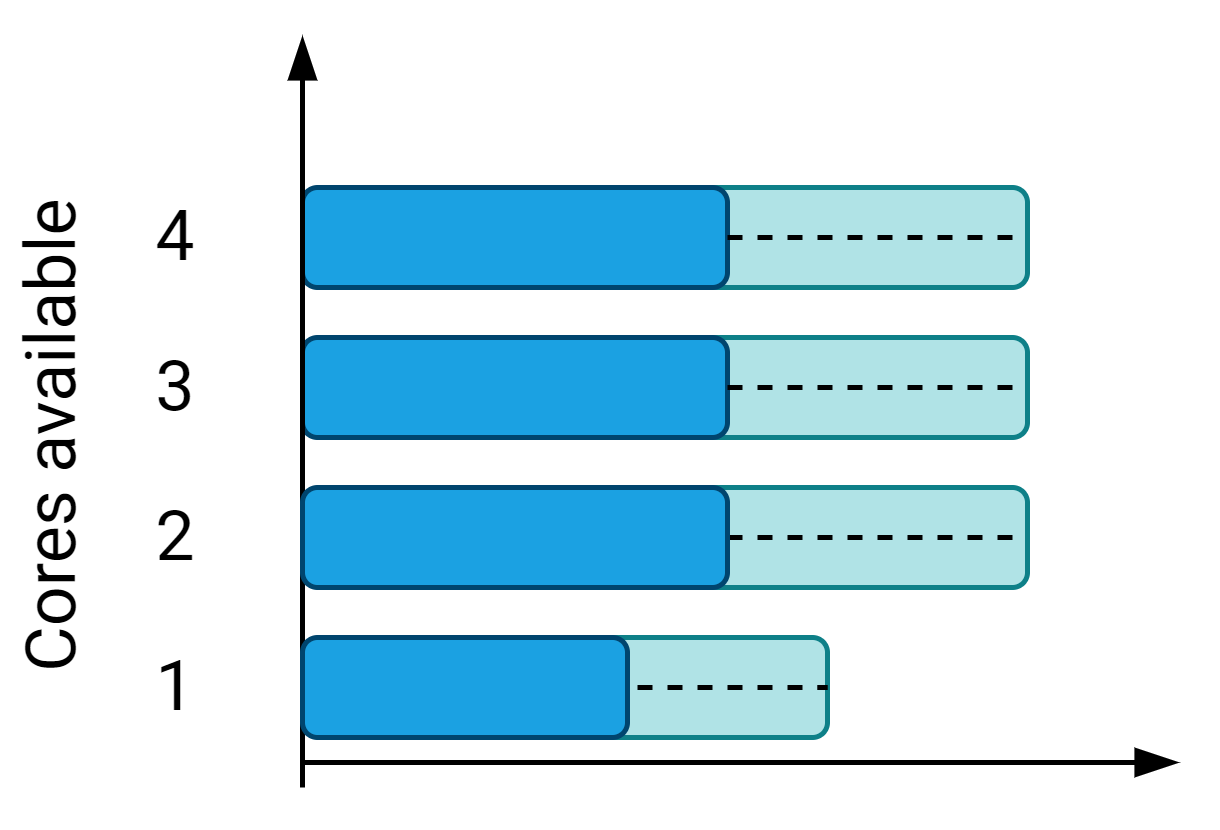

The diagram above was exported from draw.io. Its source (the exported page's mxGraphModel, read from the mxfile embedded in the PNG):
<mxGraphModel dx="813" dy="1639" grid="1" gridSize="5" guides="1" tooltips="1" connect="1" arrows="1" fold="1" page="1" pageScale="1" pageWidth="827" pageHeight="1169" math="1" shadow="0" extFonts="Roboto^https://fonts.googleapis.com/css?family=Roboto">
  <root>
    <mxCell id="0" />
    <mxCell id="1" parent="0" />
    <mxCell id="2" value="" style="rounded=1;whiteSpace=wrap;html=1;align=center;fillColor=#b0e3e6;strokeColor=#0e8088;comic=0;fontSize=14;fontFamily=Roboto;FType=g;" vertex="1" parent="1">
      <mxGeometry x="180" y="-170" width="80" height="20" as="geometry" />
    </mxCell>
    <mxCell id="3" value="1" style="text;html=1;strokeColor=none;fillColor=none;align=center;verticalAlign=middle;whiteSpace=wrap;rounded=0;fontSize=14;fontColor=#000000;fontFamily=Roboto;FType=g;" vertex="1" parent="1">
      <mxGeometry x="105" y="-170" width="50" height="20" as="geometry" />
    </mxCell>
    <mxCell id="4" value="2" style="text;html=1;strokeColor=none;fillColor=none;align=center;verticalAlign=middle;whiteSpace=wrap;rounded=0;fontSize=14;fontColor=#000000;fontFamily=Roboto;FType=g;" vertex="1" parent="1">
      <mxGeometry x="105" y="-200" width="50" height="20" as="geometry" />
    </mxCell>
    <mxCell id="5" value="3" style="text;html=1;strokeColor=none;fillColor=none;align=center;verticalAlign=middle;whiteSpace=wrap;rounded=0;fontSize=14;fontColor=#000000;fontFamily=Roboto;FType=g;" vertex="1" parent="1">
      <mxGeometry x="105" y="-230" width="50" height="20" as="geometry" />
    </mxCell>
    <mxCell id="6" value="" style="endArrow=blockThin;html=1;endFill=1;fontFamily=Roboto;FType=g;" edge="1" parent="1">
      <mxGeometry width="50" height="50" relative="1" as="geometry">
        <mxPoint x="155" y="-145" as="sourcePoint" />
        <mxPoint x="330" y="-145" as="targetPoint" />
      </mxGeometry>
    </mxCell>
    <mxCell id="7" value="4" style="text;html=1;strokeColor=none;fillColor=none;align=center;verticalAlign=middle;whiteSpace=wrap;rounded=0;fontSize=14;fontColor=#000000;fontFamily=Roboto;FType=g;" vertex="1" parent="1">
      <mxGeometry x="105" y="-260" width="50" height="20" as="geometry" />
    </mxCell>
    <mxCell id="8" value="" style="endArrow=none;dashed=1;html=1;entryX=1;entryY=0.5;entryDx=0;entryDy=0;exitX=0;exitY=0.5;exitDx=0;exitDy=0;" edge="1" source="2" target="2" parent="1">
      <mxGeometry width="50" height="50" relative="1" as="geometry">
        <mxPoint x="255" y="-160" as="sourcePoint" />
        <mxPoint x="305" y="-205" as="targetPoint" />
      </mxGeometry>
    </mxCell>
    <mxCell id="9" value="" style="rounded=1;whiteSpace=wrap;html=1;align=center;fillColor=#b0e3e6;strokeColor=#0e8088;comic=0;fontSize=14;fontFamily=Roboto;FType=g;" vertex="1" parent="1">
      <mxGeometry x="170" y="-200" width="130" height="20" as="geometry" />
    </mxCell>
    <mxCell id="10" value="" style="endArrow=none;dashed=1;html=1;entryX=1;entryY=0.5;entryDx=0;entryDy=0;exitX=1;exitY=0.5;exitDx=0;exitDy=0;" edge="1" source="19" target="9" parent="1">
      <mxGeometry width="50" height="50" relative="1" as="geometry">
        <mxPoint x="270" y="-190" as="sourcePoint" />
        <mxPoint x="305" y="-235" as="targetPoint" />
      </mxGeometry>
    </mxCell>
    <mxCell id="11" value="" style="rounded=1;whiteSpace=wrap;html=1;align=center;fillColor=#b0e3e6;strokeColor=#0e8088;comic=0;fontSize=14;fontFamily=Roboto;FType=g;" vertex="1" parent="1">
      <mxGeometry x="190" y="-230" width="110" height="20" as="geometry" />
    </mxCell>
    <mxCell id="12" value="" style="rounded=1;whiteSpace=wrap;html=1;align=center;fillColor=#1ba1e2;fontColor=#ffffff;comic=0;fontSize=14;fontFamily=Roboto;FType=g;strokeColor=#00456E;" vertex="1" parent="1">
      <mxGeometry x="155" y="-230" width="85" height="20" as="geometry" />
    </mxCell>
    <mxCell id="13" value="" style="endArrow=none;dashed=1;html=1;entryX=1;entryY=0.5;entryDx=0;entryDy=0;exitX=1;exitY=0.5;exitDx=0;exitDy=0;" edge="1" source="12" target="11" parent="1">
      <mxGeometry width="50" height="50" relative="1" as="geometry">
        <mxPoint x="255" y="-215" as="sourcePoint" />
        <mxPoint x="305" y="-265" as="targetPoint" />
      </mxGeometry>
    </mxCell>
    <mxCell id="14" value="" style="rounded=1;whiteSpace=wrap;html=1;align=center;fillColor=#b0e3e6;strokeColor=#0e8088;comic=0;fontSize=14;fontFamily=Roboto;FType=g;" vertex="1" parent="1">
      <mxGeometry x="190" y="-260" width="110" height="20" as="geometry" />
    </mxCell>
    <mxCell id="15" value="" style="rounded=1;whiteSpace=wrap;html=1;align=center;fillColor=#1ba1e2;fontColor=#ffffff;comic=0;fontSize=14;fontFamily=Roboto;FType=g;strokeColor=#00456E;" vertex="1" parent="1">
      <mxGeometry x="155" y="-260" width="85" height="20" as="geometry" />
    </mxCell>
    <mxCell id="16" value="" style="endArrow=none;dashed=1;html=1;entryX=1;entryY=0.5;entryDx=0;entryDy=0;exitX=1;exitY=0.5;exitDx=0;exitDy=0;" edge="1" source="15" target="14" parent="1">
      <mxGeometry width="50" height="50" relative="1" as="geometry">
        <mxPoint x="255" y="-245" as="sourcePoint" />
        <mxPoint x="305" y="-295" as="targetPoint" />
      </mxGeometry>
    </mxCell>
    <mxCell id="17" value="" style="endArrow=blockThin;html=1;strokeColor=#000000;endFill=1;exitX=0.5;exitY=0;exitDx=0;exitDy=0;fontFamily=Roboto;FType=g;" edge="1" parent="1">
      <mxGeometry width="50" height="50" relative="1" as="geometry">
        <mxPoint x="155" y="-140" as="sourcePoint" />
        <mxPoint x="155" y="-290" as="targetPoint" />
      </mxGeometry>
    </mxCell>
    <mxCell id="18" value="" style="rounded=1;whiteSpace=wrap;html=1;align=center;fillColor=#1ba1e2;fontColor=#ffffff;comic=0;fontSize=14;fontFamily=Roboto;FType=g;strokeColor=#00456E;" vertex="1" parent="1">
      <mxGeometry x="155" y="-170" width="65" height="20" as="geometry" />
    </mxCell>
    <mxCell id="19" value="" style="rounded=1;whiteSpace=wrap;html=1;align=center;fillColor=#1ba1e2;fontColor=#ffffff;comic=0;fontSize=14;fontFamily=Roboto;FType=g;strokeColor=#00456E;" vertex="1" parent="1">
      <mxGeometry x="155" y="-200" width="85" height="20" as="geometry" />
    </mxCell>
    <mxCell id="20" value="Cores available" style="text;html=1;strokeColor=none;fillColor=none;align=center;verticalAlign=middle;whiteSpace=wrap;rounded=0;fontSize=14;fontColor=#000000;fontFamily=Roboto;FType=g;rotation=-90;" vertex="1" parent="1">
      <mxGeometry x="50" y="-220" width="110" height="20" as="geometry" />
    </mxCell>
  </root>
</mxGraphModel>